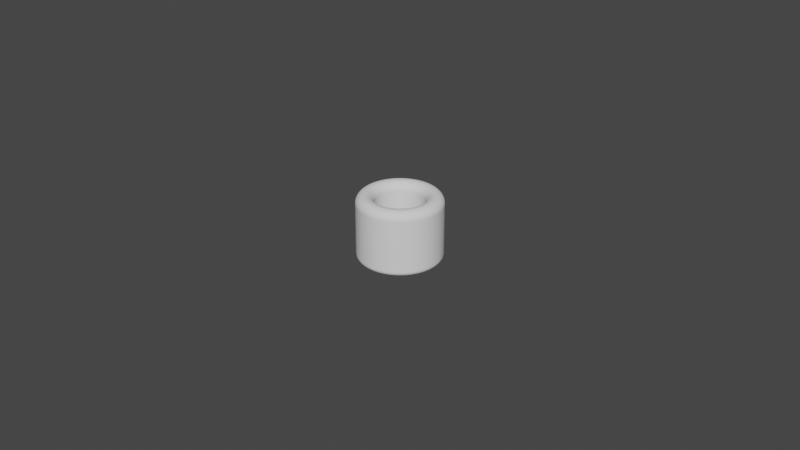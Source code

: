 # Source: Cylinder_ThumbRing_D15.0L20.0T5.5_P.blend  (saved by Blender 4.0.36; exported with 4.5.12 LTS)
import bpy
from mathutils import Matrix  # noqa: F401  (used for matrix-valued properties, if any)

bpy.ops.wm.read_factory_settings(use_empty=True)
scene = bpy.context.scene
scene.name = 'Scene'

# ---- collections
col_collection = bpy.data.collections.new('Collection'); scene.collection.children.link(col_collection)

# ---- world
world_world = bpy.data.worlds.new('World'); scene.world = world_world
world_world.use_nodes = True; world_world.node_tree.nodes.clear()
_N = world_world.node_tree.nodes; _L = world_world.node_tree.links
n0 = _N.new('ShaderNodeOutputWorld'); n0.name = 'World Output'; n0.location = (300, 300)
n1 = _N.new('ShaderNodeBackground'); n1.name = 'Background'; n1.location = (10, 300)
n1.inputs[0].default_value = (0.05088, 0.05088, 0.05088, 1.0)
_L.new(n1.outputs[0], n0.inputs[0])
n0.is_active_output = True
world_world.color = (0.05088, 0.05088, 0.05088)
world_world.use_sun_shadow = False
world_world.sun_shadow_jitter_overblur = 0.0

# ---- meshes
me_cylinder_thumbring_d15_0l20_0t5_5_p = bpy.data.meshes.new('Cylinder_ThumbRing_D15.0L20.0T5.5_P')
me_cylinder_thumbring_d15_0l20_0t5_5_p.from_pydata([(0.0, 0.0075, 0.0), (-0.0005884, 0.007477, 0.0), (-0.001173, 0.007408, 0.0), (-0.001751, 0.007293, 0.0), (-0.002318, 0.007133, 0.0), (-0.00287, 0.006929, 0.0), (-0.003405, 0.006683, 0.0), (-0.003919, 0.006395, 0.0), (-0.004408, 0.006068, 0.0), (-0.004871, 0.005703, 0.0), (-0.005303, 0.005303, 0.0), (-0.005703, 0.004871, 0.0), (-0.006068, 0.004408, 0.0), (-0.006395, 0.003919, 0.0), (-0.006683, 0.003405, 0.0), (-0.006929, 0.00287, 0.0), (-0.007133, 0.002318, 0.0), (-0.007293, 0.001751, 0.0), (-0.007408, 0.001173, 0.0), (-0.007477, 0.0005884, 0.0), (-0.0075, 0.0, 0.0), (-0.007477, -0.0005884, 0.0), (-0.007408, -0.001173, 0.0), (-0.007293, -0.001751, 0.0), (-0.007133, -0.002318, 0.0), (-0.006929, -0.00287, 0.0), (-0.006683, -0.003405, 0.0), (-0.006395, -0.003919, 0.0), (-0.006068, -0.004408, 0.0), (-0.005703, -0.004871, 0.0), (-0.005303, -0.005303, 0.0), (-0.004871, -0.005703, 0.0), (-0.004408, -0.006068, 0.0), (-0.003919, -0.006395, 0.0), (-0.003405, -0.006683, 0.0), (-0.00287, -0.006929, 0.0), (-0.002318, -0.007133, 0.0), (-0.001751, -0.007293, 0.0), (-0.001173, -0.007408, 0.0), (-0.0005884, -0.007477, 0.0), (0.0, -0.0075, 0.0), (0.0005884, -0.007477, 0.0), (0.001173, -0.007408, 0.0), (0.001751, -0.007293, 0.0), (0.002318, -0.007133, 0.0), (0.00287, -0.006929, 0.0), (0.003405, -0.006683, 0.0), (0.003919, -0.006395, 0.0), (0.004408, -0.006068, 0.0), (0.004871, -0.005703, 0.0), (0.005303, -0.005303, 0.0), (0.005703, -0.004871, 0.0), (0.006068, -0.004408, 0.0), (0.006395, -0.003919, 0.0), (0.006683, -0.003405, 0.0), (0.006929, -0.00287, 0.0), (0.007133, -0.002318, 0.0), (0.007293, -0.001751, 0.0), (0.007408, -0.001173, 0.0), (0.007477, -0.0005884, 0.0), (0.0075, 0.0, 0.0), (0.007477, 0.0005884, 0.0), (0.007408, 0.001173, 0.0), (0.007293, 0.001751, 0.0), (0.007133, 0.002318, 0.0), (0.006929, 0.00287, 0.0), (0.006683, 0.003405, 0.0), (0.006395, 0.003919, 0.0), (0.006068, 0.004408, 0.0), (0.005703, 0.004871, 0.0), (0.005303, 0.005303, 0.0), (0.004871, 0.005703, 0.0), (0.004408, 0.006068, 0.0), (0.003919, 0.006395, 0.0), (0.003405, 0.006683, 0.0), (0.00287, 0.006929, 0.0), (0.002318, 0.007133, 0.0), (0.001751, 0.007293, 0.0), (0.001173, 0.007408, 0.0), (0.0005884, 0.007477, 0.0), (0.0, 0.013, 0.0), (-0.00102, 0.01296, 0.0), (-0.002034, 0.01284, 0.0), (-0.003035, 0.01264, 0.0), (-0.004017, 0.01236, 0.0), (-0.004975, 0.01201, 0.0), (-0.005902, 0.01158, 0.0), (-0.006792, 0.01108, 0.0), (-0.007641, 0.01052, 0.0), (-0.008443, 0.009885, 0.0), (-0.009192, 0.009192, 0.0), (-0.009885, 0.008443, 0.0), (-0.01052, 0.007641, 0.0), (-0.01108, 0.006792, 0.0), (-0.01158, 0.005902, 0.0), (-0.01201, 0.004975, 0.0), (-0.01236, 0.004017, 0.0), (-0.01264, 0.003035, 0.0), (-0.01284, 0.002034, 0.0), (-0.01296, 0.00102, 0.0), (-0.013, 0.0, 0.0), (-0.01296, -0.00102, 0.0), (-0.01284, -0.002034, 0.0), (-0.01264, -0.003035, 0.0), (-0.01236, -0.004017, 0.0), (-0.01201, -0.004975, 0.0), (-0.01158, -0.005902, 0.0), (-0.01108, -0.006792, 0.0), (-0.01052, -0.007641, 0.0), (-0.009885, -0.008443, 0.0), (-0.009192, -0.009192, 0.0), (-0.008443, -0.009885, 0.0), (-0.007641, -0.01052, 0.0), (-0.006792, -0.01108, 0.0), (-0.005902, -0.01158, 0.0), (-0.004975, -0.01201, 0.0), (-0.004017, -0.01236, 0.0), (-0.003035, -0.01264, 0.0), (-0.002034, -0.01284, 0.0), (-0.00102, -0.01296, 0.0), (0.0, -0.013, 0.0), (0.00102, -0.01296, 0.0), (0.002034, -0.01284, 0.0), (0.003035, -0.01264, 0.0), (0.004017, -0.01236, 0.0), (0.004975, -0.01201, 0.0), (0.005902, -0.01158, 0.0), (0.006792, -0.01108, 0.0), (0.007641, -0.01052, 0.0), (0.008443, -0.009885, 0.0), (0.009192, -0.009192, 0.0), (0.009885, -0.008443, 0.0), (0.01052, -0.007641, 0.0), (0.01108, -0.006792, 0.0), (0.01158, -0.005902, 0.0), (0.01201, -0.004975, 0.0), (0.01236, -0.004017, 0.0), (0.01264, -0.003035, 0.0), (0.01284, -0.002034, 0.0), (0.01296, -0.00102, 0.0), (0.013, 0.0, 0.0), (0.01296, 0.00102, 0.0), (0.01284, 0.002034, 0.0), (0.01264, 0.003035, 0.0), (0.01236, 0.004017, 0.0), (0.01201, 0.004975, 0.0), (0.01158, 0.005902, 0.0), (0.01108, 0.006792, 0.0), (0.01052, 0.007641, 0.0), (0.009885, 0.008443, 0.0), (0.009192, 0.009192, 0.0), (0.008443, 0.009885, 0.0), (0.007641, 0.01052, 0.0), (0.006792, 0.01108, 0.0), (0.005902, 0.01158, 0.0), (0.004975, 0.01201, 0.0), (0.004017, 0.01236, 0.0), (0.003035, 0.01264, 0.0), (0.002034, 0.01284, 0.0), (0.00102, 0.01296, 0.0)], [], [(79, 159, 80, 0), (78, 158, 159, 79), (77, 157, 158, 78), (76, 156, 157, 77), (75, 155, 156, 76), (74, 154, 155, 75), (73, 153, 154, 74), (72, 152, 153, 73), (71, 151, 152, 72), (70, 150, 151, 71), (69, 149, 150, 70), (68, 148, 149, 69), (67, 147, 148, 68), (66, 146, 147, 67), (65, 145, 146, 66), (64, 144, 145, 65), (63, 143, 144, 64), (62, 142, 143, 63), (61, 141, 142, 62), (60, 140, 141, 61), (59, 139, 140, 60), (58, 138, 139, 59), (57, 137, 138, 58), (56, 136, 137, 57), (55, 135, 136, 56), (54, 134, 135, 55), (53, 133, 134, 54), (52, 132, 133, 53), (51, 131, 132, 52), (50, 130, 131, 51), (49, 129, 130, 50), (48, 128, 129, 49), (47, 127, 128, 48), (46, 126, 127, 47), (45, 125, 126, 46), (44, 124, 125, 45), (43, 123, 124, 44), (42, 122, 123, 43), (41, 121, 122, 42), (40, 120, 121, 41), (39, 119, 120, 40), (38, 118, 119, 39), (37, 117, 118, 38), (36, 116, 117, 37), (35, 115, 116, 36), (34, 114, 115, 35), (33, 113, 114, 34), (32, 112, 113, 33), (31, 111, 112, 32), (30, 110, 111, 31), (29, 109, 110, 30), (28, 108, 109, 29), (27, 107, 108, 28), (26, 106, 107, 27), (25, 105, 106, 26), (24, 104, 105, 25), (23, 103, 104, 24), (22, 102, 103, 23), (21, 101, 102, 22), (20, 100, 101, 21), (19, 99, 100, 20), (18, 98, 99, 19), (17, 97, 98, 18), (16, 96, 97, 17), (15, 95, 96, 16), (14, 94, 95, 15), (13, 93, 94, 14), (12, 92, 93, 13), (11, 91, 92, 12), (10, 90, 91, 11), (9, 89, 90, 10), (8, 88, 89, 9), (7, 87, 88, 8), (6, 86, 87, 7), (5, 85, 86, 6), (4, 84, 85, 5), (3, 83, 84, 4), (2, 82, 83, 3), (1, 81, 82, 2), (0, 80, 81, 1)])
_uv = me_cylinder_thumbring_d15_0l20_0t5_5_p.uv_layers.new(name='UVMap')
_uv.uv.foreach_set('vector', [0.0, 0.0, 0.0, 0.0, 0.0, 0.0, 0.0, 0.0, 0.0, 0.0, 0.0, 0.0, 0.0, 0.0, 0.0, 0.0, 0.0, 0.0, 0.0, 0.0, 0.0, 0.0, 0.0, 0.0, 0.0, 0.0, 0.0, 0.0, 0.0, 0.0, 0.0, 0.0, 0.0, 0.0, 0.0, 0.0, 0.0, 0.0, 0.0, 0.0, 0.0, 0.0, 0.0, 0.0, 0.0, 0.0, 0.0, 0.0, 0.0, 0.0, 0.0, 0.0, 0.0, 0.0, 0.0, 0.0, 0.0, 0.0, 0.0, 0.0, 0.0, 0.0, 0.0, 0.0, 0.0, 0.0, 0.0, 0.0, 0.0, 0.0, 0.0, 0.0, 0.0, 0.0, 0.0, 0.0, 0.0, 0.0, 0.0, 0.0, 0.0, 0.0, 0.0, 0.0, 0.0, 0.0, 0.0, 0.0, 0.0, 0.0, 0.0, 0.0, 0.0, 0.0, 0.0, 0.0, 0.0, 0.0, 0.0, 0.0, 0.0, 0.0, 0.0, 0.0, 0.0, 0.0, 0.0, 0.0, 0.0, 0.0, 0.0, 0.0, 0.0, 0.0, 0.0, 0.0, 0.0, 0.0, 0.0, 0.0, 0.0, 0.0, 0.0, 0.0, 0.0, 0.0, 0.0, 0.0, 0.0, 0.0, 0.0, 0.0, 0.0, 0.0, 0.0, 0.0, 0.0, 0.0, 0.0, 0.0, 0.0, 0.0, 0.0, 0.0, 0.0, 0.0, 0.0, 0.0, 0.0, 0.0, 0.0, 0.0, 0.0, 0.0, 0.0, 0.0, 0.0, 0.0, 0.0, 0.0, 0.0, 0.0, 0.0, 0.0, 0.0, 0.0, 0.0, 0.0, 0.0, 0.0, 0.0, 0.0, 0.0, 0.0, 0.0, 0.0, 0.0, 0.0, 0.0, 0.0, 0.0, 0.0, 0.0, 0.0, 0.0, 0.0, 0.0, 0.0, 0.0, 0.0, 0.0, 0.0, 0.0, 0.0, 0.0, 0.0, 0.0, 0.0, 0.0, 0.0, 0.0, 0.0, 0.0, 0.0, 0.0, 0.0, 0.0, 0.0, 0.0, 0.0, 0.0, 0.0, 0.0, 0.0, 0.0, 0.0, 0.0, 0.0, 0.0, 0.0, 0.0, 0.0, 0.0, 0.0, 0.0, 0.0, 0.0, 0.0, 0.0, 0.0, 0.0, 0.0, 0.0, 0.0, 0.0, 0.0, 0.0, 0.0, 0.0, 0.0, 0.0, 0.0, 0.0, 0.0, 0.0, 0.0, 0.0, 0.0, 0.0, 0.0, 0.0, 0.0, 0.0, 0.0, 0.0, 0.0, 0.0, 0.0, 0.0, 0.0, 0.0, 0.0, 0.0, 0.0, 0.0, 0.0, 0.0, 0.0, 0.0, 0.0, 0.0, 0.0, 0.0, 0.0, 0.0, 0.0, 0.0, 0.0, 0.0, 0.0, 0.0, 0.0, 0.0, 0.0, 0.0, 0.0, 0.0, 0.0, 0.0, 0.0, 0.0, 0.0, 0.0, 0.0, 0.0, 0.0, 0.0, 0.0, 0.0, 0.0, 0.0, 0.0, 0.0, 0.0, 0.0, 0.0, 0.0, 0.0, 0.0, 0.0, 0.0, 0.0, 0.0, 0.0, 0.0, 0.0, 0.0, 0.0, 0.0, 0.0, 0.0, 0.0, 0.0, 0.0, 0.0, 0.0, 0.0, 0.0, 0.0, 0.0, 0.0, 0.0, 0.0, 0.0, 0.0, 0.0, 0.0, 0.0, 0.0, 0.0, 0.0, 0.0, 0.0, 0.0, 0.0, 0.0, 0.0, 0.0, 0.0, 0.0, 0.0, 0.0, 0.0, 0.0, 0.0, 0.0, 0.0, 0.0, 0.0, 0.0, 0.0, 0.0, 0.0, 0.0, 0.0, 0.0, 0.0, 0.0, 0.0, 0.0, 0.0, 0.0, 0.0, 0.0, 0.0, 0.0, 0.0, 0.0, 0.0, 0.0, 0.0, 0.0, 0.0, 0.0, 0.0, 0.0, 0.0, 0.0, 0.0, 0.0, 0.0, 0.0, 0.0, 0.0, 0.0, 0.0, 0.0, 0.0, 0.0, 0.0, 0.0, 0.0, 0.0, 0.0, 0.0, 0.0, 0.0, 0.0, 0.0, 0.0, 0.0, 0.0, 0.0, 0.0, 0.0, 0.0, 0.0, 0.0, 0.0, 0.0, 0.0, 0.0, 0.0, 0.0, 0.0, 0.0, 0.0, 0.0, 0.0, 0.0, 0.0, 0.0, 0.0, 0.0, 0.0, 0.0, 0.0, 0.0, 0.0, 0.0, 0.0, 0.0, 0.0, 0.0, 0.0, 0.0, 0.0, 0.0, 0.0, 0.0, 0.0, 0.0, 0.0, 0.0, 0.0, 0.0, 0.0, 0.0, 0.0, 0.0, 0.0, 0.0, 0.0, 0.0, 0.0, 0.0, 0.0, 0.0, 0.0, 0.0, 0.0, 0.0, 0.0, 0.0, 0.0, 0.0, 0.0, 0.0, 0.0, 0.0, 0.0, 0.0, 0.0, 0.0, 0.0, 0.0, 0.0, 0.0, 0.0, 0.0, 0.0, 0.0, 0.0, 0.0, 0.0, 0.0, 0.0, 0.0, 0.0, 0.0, 0.0, 0.0, 0.0, 0.0, 0.0, 0.0, 0.0, 0.0, 0.0, 0.0, 0.0, 0.0, 0.0, 0.0, 0.0, 0.0, 0.0, 0.0, 0.0, 0.0, 0.0, 0.0, 0.0, 0.0, 0.0, 0.0, 0.0, 0.0, 0.0, 0.0, 0.0, 0.0, 0.0, 0.0, 0.0, 0.0, 0.0, 0.0, 0.0, 0.0, 0.0, 0.0, 0.0, 0.0, 0.0, 0.0, 0.0, 0.0, 0.0, 0.0, 0.0, 0.0, 0.0, 0.0, 0.0, 0.0, 0.0, 0.0, 0.0, 0.0, 0.0, 0.0, 0.0, 0.0, 0.0, 0.0, 0.0, 0.0, 0.0, 0.0, 0.0, 0.0, 0.0, 0.0, 0.0, 0.0, 0.0, 0.0, 0.0, 0.0, 0.0, 0.0, 0.0, 0.0, 0.0, 0.0, 0.0, 0.0, 0.0, 0.0, 0.0, 0.0, 0.0, 0.0, 0.0, 0.0, 0.0, 0.0, 0.0, 0.0, 0.0, 0.0, 0.0, 0.0, 0.0, 0.0, 0.0, 0.0, 0.0, 0.0, 0.0, 0.0, 0.0, 0.0, 0.0, 0.0, 0.0, 0.0, 0.0, 0.0, 0.0, 0.0, 0.0, 0.0, 0.0, 0.0, 0.0, 0.0, 0.0, 0.0, 0.0, 0.0, 0.0, 0.0, 0.0, 0.0, 0.0, 0.0, 0.0, 0.0])
me_cylinder_thumbring_d15_0l20_0t5_5_p.update()

# ---- objects
ob_cylinder_thumbring_d15_0l20_0t5_5_p = bpy.data.objects.new('Cylinder_ThumbRing_D15.0L20.0T5.5_P', me_cylinder_thumbring_d15_0l20_0t5_5_p)

# ---- transforms, parenting, visibility, modifiers, constraints
ob_cylinder_thumbring_d15_0l20_0t5_5_p.location = (0.0, 0.0, 0.02)
_m = ob_cylinder_thumbring_d15_0l20_0t5_5_p.modifiers.new('Solidify', 'SOLIDIFY')
_m.solidify_mode = 'NON_MANIFOLD'
_m.thickness = 0.0209
_m.thickness_clamp = 0.032
_m.nonmanifold_thickness_mode = 'EVEN'
_m.nonmanifold_boundary_mode = 'ROUND'
_m = ob_cylinder_thumbring_d15_0l20_0t5_5_p.modifiers.new('Bevel', 'BEVEL')
_m.segments = 12
_m.angle_limit = 0.2618
_m.offset_type = 'DEPTH'

# ---- collection membership
scene.collection.objects.link(ob_cylinder_thumbring_d15_0l20_0t5_5_p)

# ---- scene / render settings (as saved in the file)
scene.frame_start = 1; scene.frame_end = 250; scene.frame_set(1)
scene.render.engine = 'BLENDER_EEVEE_NEXT'
scene.cycles.sampling_pattern = 'TABULATED_SOBOL'
scene.cycles.use_light_tree = False
scene.view_settings.view_transform = 'Filmic'
bpy.context.view_layer.update()

# ---- added for rendering (the .blend has no active camera and no usable light): camera, sun
cam_auto = bpy.data.cameras.new('AutoCamera')
cam_auto.lens = 50.0
cam_auto.sensor_width = 36.0
cam_auto.clip_end = 1000.0
ob_auto_camera = bpy.data.objects.new('AutoCamera', cam_auto)
scene.collection.objects.link(ob_auto_camera)
ob_auto_camera.location = (0.185045, -0.222054, 0.157984)
ob_auto_camera.rotation_euler = (1.09748, -7.21219e-08, 0.694738)
scene.camera = ob_auto_camera
light_auto_sun = bpy.data.lights.new('AutoSun', 'SUN')
light_auto_sun.energy = 3.0
light_auto_sun.angle = 0.0523599
ob_auto_sun = bpy.data.objects.new('AutoSun', light_auto_sun)
scene.collection.objects.link(ob_auto_sun)
ob_auto_sun.rotation_euler = (0.872665, 0.174533, 0.523599)
bpy.context.view_layer.update()
